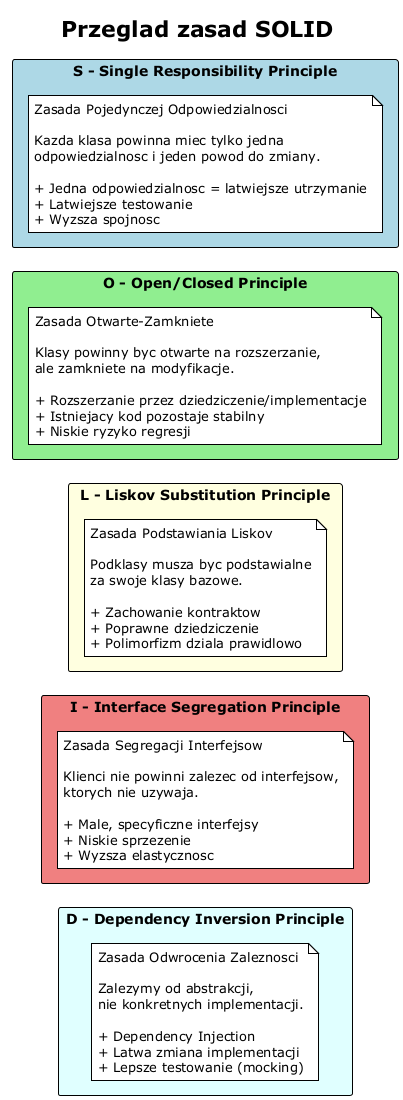

The diagram above was rendered by PlantUML. Its source (embedded in the PNG):
@startuml solid_overview
!theme plain
skinparam classAttributeIconSize 0
skinparam packageStyle rectangle

title Przeglad zasad SOLID

package "S - Single Responsibility Principle" #LightBlue {
  note as SRP_note
    Zasada Pojedynczej Odpowiedzialnosci

    Kazda klasa powinna miec tylko jedna
    odpowiedzialnosc i jeden powod do zmiany.

    + Jedna odpowiedzialnosc = latwiejsze utrzymanie
    + Latwiejsze testowanie
    + Wyzsza spojnosc
  end note
}

package "O - Open/Closed Principle" #LightGreen {
  note as OCP_note
    Zasada Otwarte-Zamkniete

    Klasy powinny byc otwarte na rozszerzanie,
    ale zamkniete na modyfikacje.

    + Rozszerzanie przez dziedziczenie/implementacje
    + Istniejacy kod pozostaje stabilny
    + Niskie ryzyko regresji
  end note
}

package "L - Liskov Substitution Principle" #LightYellow {
  note as LSP_note
    Zasada Podstawiania Liskov

    Podklasy musza byc podstawialne
    za swoje klasy bazowe.

    + Zachowanie kontraktow
    + Poprawne dziedziczenie
    + Polimorfizm dziala prawidlowo
  end note
}

package "I - Interface Segregation Principle" #LightCoral {
  note as ISP_note
    Zasada Segregacji Interfejsow

    Klienci nie powinni zalezec od interfejsow,
    ktorych nie uzywaja.

    + Male, specyficzne interfejsy
    + Niskie sprzezenie
    + Wyzsza elastycznosc
  end note
}

package "D - Dependency Inversion Principle" #LightCyan {
  note as DIP_note
    Zasada Odwrocenia Zaleznosci

    Zalezymy od abstrakcji,
    nie konkretnych implementacji.

    + Dependency Injection
    + Latwa zmiana implementacji
    + Lepsze testowanie (mocking)
  end note
}

SRP_note -[hidden]down-> OCP_note
OCP_note -[hidden]down-> LSP_note
LSP_note -[hidden]down-> ISP_note
ISP_note -[hidden]down-> DIP_note

@enduml